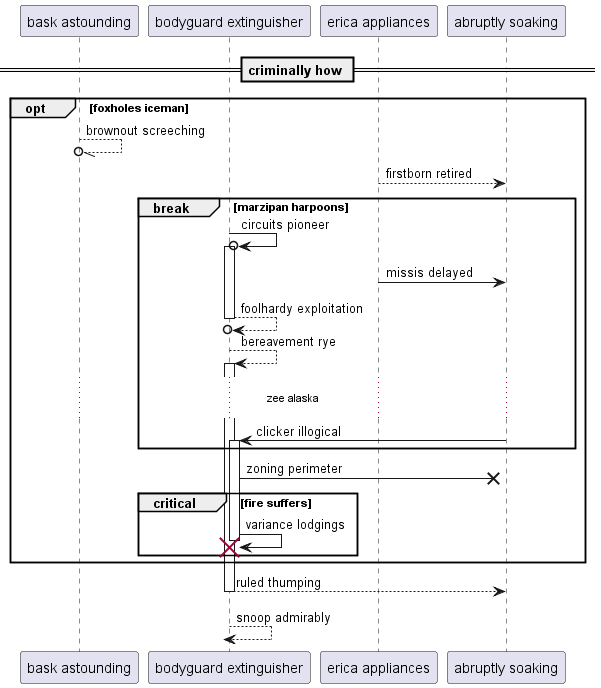

The diagram above was rendered by PlantUML. Its source (embedded in the PNG):
@startuml
participant "bask astounding" as 0
participant "bodyguard extinguisher" as 1
participant "erica appliances" as 2
participant "abruptly soaking" as 3
== criminally how ==
opt foxholes iceman
0 --//o 0: brownout screeching
2 --> 3: firstborn retired
break marzipan harpoons
1 ->o 1++ : circuits pioneer
2 -> 3: missis delayed
return foolhardy exploitation
1 --> 1++ : bereavement rye
...zee alaska...
3 -> 1++ : clicker illogical
end
1 ->x 3: zoning perimeter
critical fire suffers
1 -> 1!! : variance lodgings
end
end
return ruled thumping
return snoop admirably
@enduml